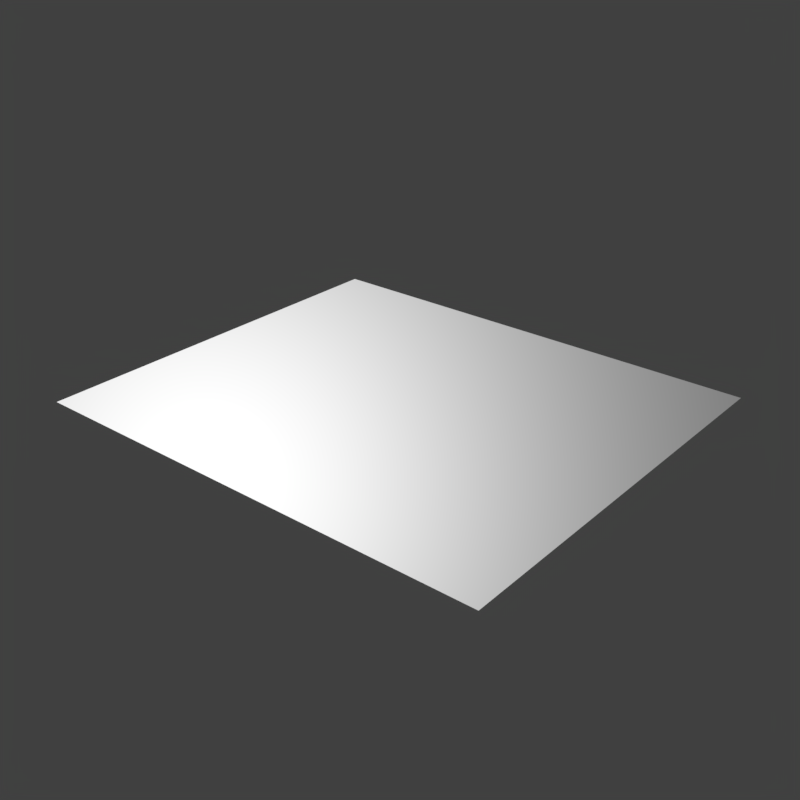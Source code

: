 # Source: decal02_31.blend  (saved by Blender 2.78.0; exported with 4.5.12 LTS)
import bpy
from mathutils import Matrix  # noqa: F401  (used for matrix-valued properties, if any)

bpy.ops.wm.read_factory_settings(use_empty=True)
scene = bpy.context.scene
scene.name = 'Scene'

# ---- collections
col_collection_1 = bpy.data.collections.new('Collection 1'); scene.collection.children.link(col_collection_1)

# ---- images (referenced by path relative to the original .blend; pixels are not part of the script)
import os
ASSET_DIR = os.environ.get("B2B_ASSET_DIR", "")  # directory of the original .blend (textures are referenced by path, not embedded)
HERE = os.path.dirname(os.path.abspath(__file__))  # packed textures are extracted next to this script under _unpacked/

def load_image(name, relpath, width, height, colorspace="sRGB"):
    """Load a texture the original file referenced (path relative to the .blend, or extracted next to this script)."""
    p = next((c for c in (os.path.join(HERE, relpath), os.path.join(ASSET_DIR, relpath)) if relpath and os.path.exists(c)), "")
    if p:
        img = bpy.data.images.load(p, check_existing=True)
        img.name = name
    else:  # same state as the original file: an image datablock whose file is absent (Cycles renders it pink)
        img = bpy.data.images.new(name, width, height)
        img.source = "FILE"
        img.filepath = "//" + (relpath or name)
    img.colorspace_settings.name = colorspace
    return img
img_decals02_31_ao_curv_height_png = load_image('decals02_31_ao_curv_height.png', 'textures/decals02_31_ao_curv_height.png', 1024, 1024, 'Non-Color')
img_decals02_31_subset_png = load_image('decals02_31_subset.png', 'textures/decals02_31_subset.png', 1024, 1024, 'Non-Color')
img_decals02_31_nrm_alpha_png = load_image('decals02_31_nrm_alpha.png', 'textures/decals02_31_nrm_alpha.png', 1024, 1024, 'Non-Color')

# ---- materials (node trees are filled in below, after node groups)
mat_decal02_31 = bpy.data.materials.new('decal02_31')
mat_decal02_31.alpha_threshold = 0.0
mat_decal02_31.roughness = 0.5

# ---- node groups
ng_decal_subset_group = bpy.data.node_groups.new('Decal Subset Group', 'ShaderNodeTree')
_s = ng_decal_subset_group.interface.new_socket(name='Shader', in_out='OUTPUT', socket_type='NodeSocketShader')
_s = ng_decal_subset_group.interface.new_socket(name='Material Color', in_out='INPUT', socket_type='NodeSocketColor')
_s.default_value = (0.35, 0.35, 0.35, 1.0)
_s = ng_decal_subset_group.interface.new_socket(name='Subset Color', in_out='INPUT', socket_type='NodeSocketColor')
_s.default_value = (0.35, 0.35, 0.35, 1.0)
_s = ng_decal_subset_group.interface.new_socket(name='Material Roughness', in_out='INPUT', socket_type='NodeSocketFloat')
_s.subtype = 'FACTOR'
_s.default_value = 0.2
_s.min_value = 0.0
_s.max_value = 1.0
_s = ng_decal_subset_group.interface.new_socket(name='Subset Roughness', in_out='INPUT', socket_type='NodeSocketFloat')
_s.subtype = 'FACTOR'
_s.default_value = 0.2
_s.min_value = 0.0
_s.max_value = 1.0
_s = ng_decal_subset_group.interface.new_socket(name='Normal Map', in_out='INPUT', socket_type='NodeSocketColor')
_s.default_value = (0.5, 0.5, 1.0, 1.0)
_s = ng_decal_subset_group.interface.new_socket(name='Normal Strength', in_out='INPUT', socket_type='NodeSocketFloat')
_s.default_value = 1.0
_s.min_value = 0.0
_s.max_value = 10.0
_s = ng_decal_subset_group.interface.new_socket(name='AO + Curvature + Height Map', in_out='INPUT', socket_type='NodeSocketColor')
_s.default_value = (0.8, 0.8, 0.8, 1.0)
_s = ng_decal_subset_group.interface.new_socket(name='Decal Alpha', in_out='INPUT', socket_type='NodeSocketFloat')
_s.subtype = 'FACTOR'
_s.default_value = 1.0
_s.min_value = 0.0
_s.max_value = 1.0
_s = ng_decal_subset_group.interface.new_socket(name='Subset Alpha', in_out='INPUT', socket_type='NodeSocketFloat')
_s.subtype = 'FACTOR'
_s.default_value = 1.0
_s.min_value = 0.0
_s.max_value = 1.0
_s = ng_decal_subset_group.interface.new_socket(name='AO Strength', in_out='INPUT', socket_type='NodeSocketFloat')
_s.subtype = 'FACTOR'
_s.default_value = 1.0
_s.min_value = 0.0
_s.max_value = 1.0
_s = ng_decal_subset_group.interface.new_socket(name='Edge Highlights', in_out='INPUT', socket_type='NodeSocketFloat')
_s.subtype = 'FACTOR'
_s.default_value = 0.5
_s.min_value = 0.0
_s.max_value = 1.0
_N = ng_decal_subset_group.nodes; _L = ng_decal_subset_group.links
n0 = _N.new('ShaderNodeBsdfAnisotropic'); n0.name = 'Glossy BSDF'; n0.location = (242, 28)
n0.distribution = 'GGX'
n1 = _N.new('ShaderNodeBsdfAnisotropic'); n1.name = 'Glossy BSDF.001'; n1.location = (238, -142)
n1.distribution = 'GGX'
n2 = _N.new('ShaderNodeMix'); n2.name = 'Mix'; n2.location = (-486, 119)
n2.hide = True
n2.data_type = 'RGBA'
n2.blend_type = 'MULTIPLY'
n3 = _N.new('ShaderNodeMix'); n3.name = 'Mix.001'; n3.location = (-323, 77)
n3.hide = True
n3.data_type = 'RGBA'
n3.blend_type = 'OVERLAY'
n4 = _N.new('ShaderNodeMix'); n4.name = 'Mix.002'; n4.location = (-487, 12)
n4.hide = True
n4.data_type = 'RGBA'
n4.blend_type = 'MULTIPLY'
n5 = _N.new('ShaderNodeMix'); n5.name = 'Mix.003'; n5.location = (-326, -24)
n5.hide = True
n5.data_type = 'RGBA'
n5.blend_type = 'OVERLAY'
n6 = _N.new('ShaderNodeSeparateColor'); n6.name = 'Separate RGB'; n6.location = (-681, -139)
n6.hide = True
n7 = _N.new('ShaderNodeNormalMap'); n7.name = 'Normal Map'; n7.location = (-178, -110)
n7.hide = True
n8 = _N.new('ShaderNodeMixShader'); n8.name = 'Mix Shader.001'; n8.location = (517, -81)
n9 = _N.new('ShaderNodeMixShader'); n9.name = 'Mix Shader'; n9.location = (756, -219)
n10 = _N.new('ShaderNodeInvert'); n10.name = 'Invert'; n10.location = (575, -263)
n10.hide = True
n11 = _N.new('NodeGroupOutput'); n11.name = 'Group Output'; n11.location = (1069, -190)
n12 = _N.new('ShaderNodeBsdfTransparent'); n12.name = 'Transparent BSDF'; n12.location = (517, -357)
n13 = _N.new('NodeGroupInput'); n13.name = 'Group Input'; n13.location = (-1044, 45)
n13.width = 215
n14 = _N.new('ShaderNodeMath'); n14.name = 'Math'; n14.location = (0, 0)
n14.operation = 'POWER'
n15 = _N.new('ShaderNodeMath'); n15.name = 'Math.001'; n15.location = (0, 0)
n15.operation = 'POWER'
_L.new(n13.outputs[4], n7.inputs[1])
_L.new(n7.outputs[0], n0.inputs[4])
_L.new(n12.outputs[0], n9.inputs[2])
_L.new(n9.outputs[0], n11.inputs[0])
_L.new(n13.outputs[6], n6.inputs[0])
_L.new(n13.outputs[0], n2.inputs[6])
_L.new(n6.outputs[0], n2.inputs[7])
_L.new(n2.outputs[2], n3.inputs[6])
_L.new(n3.outputs[2], n0.inputs[0])
_L.new(n6.outputs[1], n3.inputs[7])
_L.new(n13.outputs[9], n2.inputs[0])
_L.new(n13.outputs[10], n3.inputs[0])
_L.new(n13.outputs[5], n7.inputs[0])
_L.new(n7.outputs[0], n1.inputs[4])
_L.new(n4.outputs[2], n5.inputs[6])
_L.new(n13.outputs[9], n4.inputs[0])
_L.new(n6.outputs[0], n4.inputs[7])
_L.new(n13.outputs[1], n4.inputs[6])
_L.new(n6.outputs[1], n5.inputs[7])
_L.new(n13.outputs[10], n5.inputs[0])
_L.new(n5.outputs[2], n1.inputs[0])
_L.new(n0.outputs[0], n8.inputs[1])
_L.new(n1.outputs[0], n8.inputs[2])
_L.new(n8.outputs[0], n9.inputs[1])
_L.new(n13.outputs[8], n8.inputs[0])
_L.new(n10.outputs[0], n9.inputs[0])
_L.new(n13.outputs[7], n10.inputs[1])
_L.new(n13.outputs[3], n14.inputs[0])
_L.new(n14.outputs[0], n1.inputs[1])
_L.new(n13.outputs[2], n15.inputs[0])
_L.new(n15.outputs[0], n0.inputs[1])
n11.is_active_output = True
ng_nodegroup_decal02_31 = bpy.data.node_groups.new('NodeGroup.decal02_31', 'ShaderNodeTree')
_s = ng_nodegroup_decal02_31.interface.new_socket(name='Color', in_out='OUTPUT', socket_type='NodeSocketColor')
_s.default_value = (0.0, 0.0, 0.0, 0.0)
_s = ng_nodegroup_decal02_31.interface.new_socket(name='UV', in_out='INPUT', socket_type='NodeSocketVector')
_s.min_value = 0.0
_s.max_value = 1.0
_s = ng_nodegroup_decal02_31.interface.new_socket(name='Value', in_out='INPUT', socket_type='NodeSocketFloat')
_s.default_value = 0.5
_s.min_value = -1e+04
_s.max_value = 1e+04
_s = ng_nodegroup_decal02_31.interface.new_socket(name='Mult', in_out='INPUT', socket_type='NodeSocketFloat')
_s.default_value = 0.5
_s.min_value = -1e+04
_s.max_value = 1e+04
_s = ng_nodegroup_decal02_31.interface.new_socket(name='Cross', in_out='INPUT', socket_type='NodeSocketColor')
_s.default_value = (0.5, 0.5, 0.5, 1.0)
_s = ng_nodegroup_decal02_31.interface.new_socket(name='UV2', in_out='INPUT', socket_type='NodeSocketColor')
_s.default_value = (0.5, 0.5, 0.5, 1.0)
_N = ng_nodegroup_decal02_31.nodes; _L = ng_nodegroup_decal02_31.links
n0 = _N.new('NodeFrame'); n0.name = 'Frame'; n0.location = (-544, 252)
n0.width = 905
n1 = _N.new('ShaderNodeMix'); n1.name = 'Mix'; n1.location = (396, -34)
n1.width = 100
n1.data_type = 'RGBA'
n1.blend_type = 'MULTIPLY'
n1.inputs[0].default_value = 1.0
n2 = _N.new('ShaderNodeMix'); n2.name = 'Mix.001'; n2.location = (523, -172)
n2.width = 100
n2.data_type = 'RGBA'
n2.blend_type = 'ADD'
n2.inputs[0].default_value = 1.0
n3 = _N.new('NodeGroupOutput'); n3.name = 'Group Output'; n3.location = (723, 0)
n4 = _N.new('ShaderNodeMath'); n4.name = 'Math.002'; n4.location = (755, -160)
n4.width = 120
n5 = _N.new('ShaderNodeMath'); n5.name = 'Math.001'; n5.location = (558, -133)
n5.width = 120
n5.operation = 'MULTIPLY'
n6 = _N.new('ShaderNodeSeparateColor'); n6.name = 'Separate RGB'; n6.location = (329, -57)
n7 = _N.new('ShaderNodeTexImage'); n7.name = 'Image Texture.003'; n7.location = (30, -30)
n7.width = 228
n7.image = img_decals02_31_ao_curv_height_png
n8 = _N.new('NodeGroupInput'); n8.name = 'Group Input'; n8.location = (-594, -23)
n4.parent = n0
n5.parent = n0
n6.parent = n0
n7.parent = n0
_L.new(n5.outputs[0], n4.inputs[0])
_L.new(n1.outputs[2], n2.inputs[6])
_L.new(n4.outputs[0], n1.inputs[6])
_L.new(n8.outputs[1], n5.inputs[1])
_L.new(n8.outputs[2], n4.inputs[1])
_L.new(n2.outputs[2], n3.inputs[0])
_L.new(n8.outputs[3], n1.inputs[7])
_L.new(n8.outputs[4], n2.inputs[7])
_L.new(n8.outputs[0], n7.inputs[0])
_L.new(n7.outputs[0], n6.inputs[0])
_L.new(n6.outputs[2], n5.inputs[0])
n3.is_active_output = True
ng_parallax_decal02_31 = bpy.data.node_groups.new('parallax.decal02_31', 'ShaderNodeTree')
_s = ng_parallax_decal02_31.interface.new_socket(name='vector', in_out='OUTPUT', socket_type='NodeSocketColor')
_s.default_value = (0.0, 0.0, 0.0, 0.0)
_s = ng_parallax_decal02_31.interface.new_socket(name='tangent', in_out='OUTPUT', socket_type='NodeSocketVector')
_s = ng_parallax_decal02_31.interface.new_socket(name='bino', in_out='OUTPUT', socket_type='NodeSocketVector')
_s = ng_parallax_decal02_31.interface.new_socket(name='no', in_out='OUTPUT', socket_type='NodeSocketVector')
_s = ng_parallax_decal02_31.interface.new_socket(name='value', in_out='INPUT', socket_type='NodeSocketFloat')
_s.default_value = -0.01
_s.min_value = -0.1
_s.max_value = 0.0
_s = ng_parallax_decal02_31.interface.new_socket(name='mult', in_out='INPUT', socket_type='NodeSocketFloat')
_N = ng_parallax_decal02_31.nodes; _L = ng_parallax_decal02_31.links
n0 = _N.new('NodeFrame'); n0.name = 'TBN'; n0.location = (2859, 972)
n0.label = 'TBN'
n0.width = 947
n0.shrink = False
n0.label_size = 36
n1 = _N.new('NodeFrame'); n1.name = 'TBN.001'; n1.location = (4482, -656)
n1.label = 'TBN'
n1.width = 765
n1.shrink = False
n1.label_size = 36
n2 = _N.new('NodeFrame'); n2.name = 'TBN.002'; n2.location = (3893, 551)
n2.label = 'TBN'
n2.width = 746
n2.shrink = False
n2.label_size = 36
n3 = _N.new('NodeReroute'); n3.name = 'Reroute'; n3.location = (3931, -1171)
n3.width = 16
n3.socket_idname = 'NodeSocketFloat'
n4 = _N.new('NodeReroute'); n4.name = 'Reroute.002'; n4.location = (3943, -1005)
n4.width = 16
n4.socket_idname = 'NodeSocketFloat'
n5 = _N.new('NodeReroute'); n5.name = 'Reroute.011'; n5.location = (4514, -370)
n5.width = 16
n6 = _N.new('NodeReroute'); n6.name = 'Reroute.001'; n6.location = (4146, -789)
n6.width = 16
n6.socket_idname = 'NodeSocketVector'
n7 = _N.new('NodeReroute'); n7.name = 'Reroute.007'; n7.location = (5405, 857)
n7.width = 16
n7.socket_idname = 'NodeSocketVector'
n8 = _N.new('NodeReroute'); n8.name = 'Reroute.008'; n8.location = (5308, 774)
n8.width = 16
n8.socket_idname = 'NodeSocketVector'
n9 = _N.new('NodeReroute'); n9.name = 'Reroute.010'; n9.location = (5195, 682)
n9.width = 16
n9.socket_idname = 'NodeSocketVector'
n10 = _N.new('NodeReroute'); n10.name = 'Reroute.003'; n10.location = (4513, -83)
n10.width = 16
n11 = _N.new('NodeReroute'); n11.name = 'Reroute.009'; n11.location = (3600, -40)
n11.width = 16
n11.socket_idname = 'NodeSocketVector'
n12 = _N.new('ShaderNodeCameraData'); n12.name = 'Camera Data.001'; n12.location = (3129, -42)
n12.width = 95
n13 = _N.new('ShaderNodeVectorTransform'); n13.name = 'Vector Transform.001'; n13.location = (252, -52)
n13.convert_to = 'CAMERA'
n14 = _N.new('ShaderNodeNewGeometry'); n14.name = 'Geometry'; n14.location = (33, -432)
n15 = _N.new('ShaderNodeVectorTransform'); n15.name = 'Vector Transform'; n15.location = (245, -437)
n15.width = 160
n15.convert_to = 'CAMERA'
n16 = _N.new('ShaderNodeTangent'); n16.name = 'Tangent.001'; n16.location = (30, -30)
n16.direction_type = 'UV_MAP'
n17 = _N.new('ShaderNodeMapping'); n17.name = 'Mapping.001'; n17.location = (585, -543)
n17.hide = True
n17.inputs[3].default_value = (1.0, 1.0, 0.0)
n18 = _N.new('ShaderNodeVectorMath'); n18.name = 'Vector Math.003'; n18.location = (437, -196)
n18.operation = 'CROSS_PRODUCT'
n19 = _N.new('NodeReroute'); n19.name = 'Reroute.006'; n19.location = (3608, 825)
n19.width = 16
n19.socket_idname = 'NodeSocketVector'
n20 = _N.new('NodeReroute'); n20.name = 'Reroute.005'; n20.location = (3604, 676)
n20.width = 16
n20.socket_idname = 'NodeSocketVector'
n21 = _N.new('NodeReroute'); n21.name = 'Reroute.004'; n21.location = (3582, 395)
n21.width = 16
n21.socket_idname = 'NodeSocketVector'
n22 = _N.new('ShaderNodeMath'); n22.name = 'Math'; n22.location = (3685, -1110)
n22.operation = 'MULTIPLY'
n23 = _N.new('ShaderNodeGroup'); n23.name = 'Group.003'; n23.location = (589, -173)
n23.width = 120
n23.node_tree = ng_nodegroup_decal02_31
n24 = _N.new('ShaderNodeGroup'); n24.name = 'Group.005'; n24.location = (362, -360)
n24.width = 120
n24.node_tree = ng_nodegroup_decal02_31
n25 = _N.new('ShaderNodeGroup'); n25.name = 'Group.006'; n25.location = (568, -411)
n25.width = 120
n25.node_tree = ng_nodegroup_decal02_31
n26 = _N.new('ShaderNodeGroup'); n26.name = 'Group.008'; n26.location = (323, -621)
n26.width = 120
n26.node_tree = ng_nodegroup_decal02_31
n27 = _N.new('ShaderNodeGroup'); n27.name = 'Group.010'; n27.location = (536, -689)
n27.width = 120
n27.node_tree = ng_nodegroup_decal02_31
n28 = _N.new('ShaderNodeGroup'); n28.name = 'Group.007'; n28.location = (109, -586)
n28.width = 120
n28.node_tree = ng_nodegroup_decal02_31
n29 = _N.new('ShaderNodeTexCoord'); n29.name = 'Texture Coordinate'; n29.location = (3860, -694)
n29.width = 150
n30 = _N.new('NodeGroupInput'); n30.name = 'Group Input'; n30.location = (3310, -996)
n31 = _N.new('ShaderNodeMapping'); n31.name = 'Mapping.002'; n31.location = (590, -78)
n31.hide = True
n31.inputs[3].default_value = (1.0, 1.0, -1.0)
n32 = _N.new('ShaderNodeMapping'); n32.name = 'Mapping.003'; n32.location = (597, -357)
n32.hide = True
n32.inputs[3].default_value = (1.0, 1.0, -1.0)
n33 = _N.new('ShaderNodeMapping'); n33.name = 'Mapping.004'; n33.location = (3360, -53)
n33.inputs[3].default_value = (1.0, 1.0, -1.0)
n34 = _N.new('ShaderNodeVectorMath'); n34.name = 'Vector Math.002'; n34.location = (177, -493)
n34.width = 80
n34.operation = 'DOT_PRODUCT'
n35 = _N.new('ShaderNodeCombineColor'); n35.name = 'Combine RGB'; n35.location = (334, -407)
n35.width = 80
n36 = _N.new('ShaderNodeVectorMath'); n36.name = 'Vector Math.001'; n36.location = (169, -391)
n36.width = 80
n36.operation = 'DOT_PRODUCT'
n37 = _N.new('ShaderNodeVectorMath'); n37.name = 'Vector Math'; n37.location = (170, -288)
n37.width = 80
n37.operation = 'DOT_PRODUCT'
n38 = _N.new('ShaderNodeGroup'); n38.name = 'Group.002'; n38.location = (384, -104)
n38.width = 120
n38.node_tree = ng_nodegroup_decal02_31
n39 = _N.new('ShaderNodeGroup'); n39.name = 'Group.004'; n39.location = (147, -347)
n39.width = 120
n39.node_tree = ng_nodegroup_decal02_31
n40 = _N.new('NodeGroupOutput'); n40.name = 'Group Output'; n40.location = (5805, -1170)
n41 = _N.new('ShaderNodeGroup'); n41.name = 'Group.001'; n41.location = (30, -65)
n41.width = 266
n41.node_tree = ng_nodegroup_decal02_31
n42 = _N.new('ShaderNodeVectorMath'); n42.name = 'Vector Math.004'; n42.location = (0, 0)
n42.operation = 'NORMALIZE'
n13.parent = n0
n14.parent = n0
n15.parent = n0
n16.parent = n0
n17.parent = n0
n18.parent = n0
n23.parent = n1
n24.parent = n1
n25.parent = n1
n26.parent = n1
n27.parent = n1
n28.parent = n1
n31.parent = n0
n32.parent = n0
n34.parent = n2
n35.parent = n2
n36.parent = n2
n37.parent = n2
n38.parent = n1
n39.parent = n1
n41.parent = n1
_L.new(n36.outputs[1], n35.inputs[1])
_L.new(n37.outputs[1], n35.inputs[0])
_L.new(n4.outputs[0], n41.inputs[1])
_L.new(n6.outputs[0], n41.inputs[0])
_L.new(n5.outputs[0], n41.inputs[3])
_L.new(n6.outputs[0], n41.inputs[4])
_L.new(n41.outputs[0], n38.inputs[0])
_L.new(n41.outputs[0], n38.inputs[4])
_L.new(n38.outputs[0], n23.inputs[0])
_L.new(n38.outputs[0], n23.inputs[4])
_L.new(n23.outputs[0], n39.inputs[0])
_L.new(n23.outputs[0], n39.inputs[4])
_L.new(n39.outputs[0], n24.inputs[0])
_L.new(n39.outputs[0], n24.inputs[4])
_L.new(n24.outputs[0], n25.inputs[0])
_L.new(n24.outputs[0], n25.inputs[4])
_L.new(n25.outputs[0], n28.inputs[0])
_L.new(n25.outputs[0], n28.inputs[4])
_L.new(n28.outputs[0], n26.inputs[0])
_L.new(n28.outputs[0], n26.inputs[4])
_L.new(n26.outputs[0], n27.inputs[0])
_L.new(n26.outputs[0], n27.inputs[4])
_L.new(n5.outputs[0], n38.inputs[3])
_L.new(n5.outputs[0], n23.inputs[3])
_L.new(n5.outputs[0], n39.inputs[3])
_L.new(n5.outputs[0], n28.inputs[3])
_L.new(n5.outputs[0], n26.inputs[3])
_L.new(n5.outputs[0], n27.inputs[3])
_L.new(n5.outputs[0], n25.inputs[3])
_L.new(n5.outputs[0], n24.inputs[3])
_L.new(n4.outputs[0], n38.inputs[1])
_L.new(n4.outputs[0], n23.inputs[1])
_L.new(n4.outputs[0], n39.inputs[1])
_L.new(n4.outputs[0], n24.inputs[1])
_L.new(n4.outputs[0], n25.inputs[1])
_L.new(n4.outputs[0], n28.inputs[1])
_L.new(n4.outputs[0], n26.inputs[1])
_L.new(n4.outputs[0], n27.inputs[1])
_L.new(n3.outputs[0], n41.inputs[2])
_L.new(n10.outputs[0], n5.inputs[0])
_L.new(n11.outputs[0], n37.inputs[1])
_L.new(n11.outputs[0], n36.inputs[1])
_L.new(n11.outputs[0], n34.inputs[1])
_L.new(n14.outputs[1], n15.inputs[0])
_L.new(n16.outputs[0], n13.inputs[0])
_L.new(n13.outputs[0], n18.inputs[0])
_L.new(n15.outputs[0], n18.inputs[1])
_L.new(n27.outputs[0], n40.inputs[0])
_L.new(n35.outputs[0], n10.inputs[0])
_L.new(n34.outputs[1], n35.inputs[2])
_L.new(n29.outputs[2], n6.inputs[0])
_L.new(n3.outputs[0], n38.inputs[2])
_L.new(n3.outputs[0], n23.inputs[2])
_L.new(n3.outputs[0], n39.inputs[2])
_L.new(n3.outputs[0], n24.inputs[2])
_L.new(n3.outputs[0], n25.inputs[2])
_L.new(n3.outputs[0], n28.inputs[2])
_L.new(n3.outputs[0], n26.inputs[2])
_L.new(n3.outputs[0], n27.inputs[2])
_L.new(n30.outputs[0], n22.inputs[0])
_L.new(n30.outputs[1], n22.inputs[1])
_L.new(n30.outputs[0], n4.inputs[0])
_L.new(n22.outputs[0], n3.inputs[0])
_L.new(n19.outputs[0], n37.inputs[0])
_L.new(n20.outputs[0], n36.inputs[0])
_L.new(n21.outputs[0], n34.inputs[0])
_L.new(n12.outputs[0], n11.inputs[0])
_L.new(n13.outputs[0], n19.inputs[0])
_L.new(n15.outputs[0], n21.inputs[0])
_L.new(n7.outputs[0], n40.inputs[1])
_L.new(n8.outputs[0], n40.inputs[2])
_L.new(n9.outputs[0], n40.inputs[3])
_L.new(n19.outputs[0], n7.inputs[0])
_L.new(n20.outputs[0], n8.inputs[0])
_L.new(n21.outputs[0], n9.inputs[0])
_L.new(n42.outputs[0], n20.inputs[0])
_L.new(n18.outputs[0], n42.inputs[0])
n40.is_active_output = True

# ---- material node trees
mat_decal02_31.use_nodes = True; mat_decal02_31.node_tree.nodes.clear()
_N = mat_decal02_31.node_tree.nodes; _L = mat_decal02_31.node_tree.links
n0 = _N.new('ShaderNodeOutputMaterial'); n0.name = 'Material Output'; n0.location = (188, 348)
n1 = _N.new('ShaderNodeGroup'); n1.name = 'Group'; n1.location = (-205, 387)
n1.width = 227
n1.node_tree = ng_decal_subset_group
n1.inputs[2].default_value = 0.2
n1.inputs[3].default_value = 0.2
n1.inputs[5].default_value = 1.0
n1.inputs[9].default_value = 1.0
n1.inputs[10].default_value = 0.5
n2 = _N.new('ShaderNodeRGB'); n2.name = 'RGB'; n2.location = (-743, 561)
n2.outputs[0].default_value = (0.35, 0.35, 0.35, 1.0)
n3 = _N.new('ShaderNodeRGB'); n3.name = 'RGB.001'; n3.location = (-582, 560)
n3.outputs[0].default_value = (0.35, 0.35, 0.35, 1.0)
n4 = _N.new('ShaderNodeTexImage'); n4.name = 'Image Texture.002'; n4.location = (-742, -183)
n4.label = 'subset SUBSET'
n4.width = 301
n4.image = img_decals02_31_subset_png
n5 = _N.new('ShaderNodeTexImage'); n5.name = 'Image Texture'; n5.location = (-740, 348)
n5.label = 'subset NRM_ALPHA'
n5.width = 295
n5.image = img_decals02_31_nrm_alpha_png
n6 = _N.new('ShaderNodeTexImage'); n6.name = 'Image Texture.001'; n6.location = (-745, 82)
n6.label = 'subset AO_CURV_HEIGHT'
n6.width = 301
n6.image = img_decals02_31_ao_curv_height_png
n7 = _N.new('ShaderNodeGroup'); n7.name = 'Group.001'; n7.location = (-1267, -41)
n7.width = 235
n7.node_tree = ng_parallax_decal02_31
n7.inputs[0].default_value = -0.05
n7.inputs[1].default_value = -0.5
_L.new(n5.outputs[0], n1.inputs[4])
_L.new(n1.outputs[0], n0.inputs[0])
_L.new(n6.outputs[0], n1.inputs[6])
_L.new(n7.outputs[0], n5.inputs[0])
_L.new(n7.outputs[0], n6.inputs[0])
_L.new(n5.outputs[1], n1.inputs[7])
_L.new(n4.outputs[0], n1.inputs[8])
_L.new(n7.outputs[0], n4.inputs[0])
_L.new(n2.outputs[0], n1.inputs[0])
_L.new(n3.outputs[0], n1.inputs[1])
n0.is_active_output = True

# ---- world
world_world = bpy.data.worlds.new('World'); scene.world = world_world
world_world.use_nodes = True; world_world.node_tree.nodes.clear()
_N = world_world.node_tree.nodes; _L = world_world.node_tree.links
n0 = _N.new('ShaderNodeMath'); n0.name = 'Math.001'; n0.location = (3, 138)
n0.inputs[1].default_value = 1.0
n1 = _N.new('ShaderNodeMath'); n1.name = 'Math.003'; n1.location = (376, 139)
n1.operation = 'MULTIPLY'
n1.inputs[1].default_value = 1.0
n2 = _N.new('ShaderNodeMath'); n2.name = 'Math.002'; n2.location = (198, 135)
n2.operation = 'POWER'
n2.inputs[1].default_value = 0.1
n3 = _N.new('ShaderNodeMath'); n3.name = 'Math'; n3.location = (-179, 137)
n3.operation = 'MULTIPLY'
n4 = _N.new('ShaderNodeBackground'); n4.name = 'Background'; n4.location = (630, 254)
n4.inputs[0].default_value = (0.05088, 0.05088, 0.05088, 1.0)
n5 = _N.new('ShaderNodeOutputWorld'); n5.name = 'World Output'; n5.location = (890, 246)
n6 = _N.new('ShaderNodeTexCoord'); n6.name = 'Texture Coordinate'; n6.location = (-1202, 211)
n7 = _N.new('ShaderNodeMapping'); n7.name = 'Mapping'; n7.location = (-884, 241)
_L.new(n4.outputs[0], n5.inputs[0])
_L.new(n3.outputs[0], n0.inputs[0])
_L.new(n0.outputs[0], n2.inputs[0])
_L.new(n2.outputs[0], n1.inputs[0])
_L.new(n1.outputs[0], n4.inputs[1])
_L.new(n6.outputs[0], n7.inputs[0])
n5.is_active_output = True
world_world.color = (0.05088, 0.05088, 0.05088)
world_world.use_sun_shadow = False
world_world.sun_shadow_jitter_overblur = 0.0
world_world.cycles.sampling_method = 'MANUAL'

# ---- meshes
me_plane_001 = bpy.data.meshes.new('Plane.001')
me_plane_001.from_pydata([(-0.256, -0.219, 0.0), (0.256, -0.219, 0.0), (-0.256, 0.219, 0.0), (0.256, 0.219, 0.0)], [], [(0, 1, 3, 2)])
_uv = me_plane_001.uv_layers.new(name='UVMap')
_uv.uv.foreach_set('vector', [0.0001001, 0.0001001, 0.9999, 0.0001001, 0.9999, 0.9999, 9.99e-05, 0.9999])
me_plane_001.materials.append(mat_decal02_31)
me_plane_001.use_remesh_preserve_volume = False
me_plane_001.use_remesh_preserve_attributes = False
me_plane_001.use_mirror_vertex_groups = False
me_plane_001.update()

# ---- objects
ob_decal02_31 = bpy.data.objects.new('decal02_31', me_plane_001)

# ---- transforms, parenting, visibility, modifiers, constraints
ob_decal02_31.location = (0.0, 0.0, 0.0)
ob_decal02_31.visible_shadow = False
ob_decal02_31.show_wire = True
ob_decal02_31.show_all_edges = True
ob_decal02_31.lineart.crease_threshold = 0.0
_m = ob_decal02_31.modifiers.new('Displace', 'DISPLACE')
_m.mid_level = 0.999

# ---- collection membership
col_collection_1.objects.link(ob_decal02_31)

# ---- scene / render settings (as saved in the file)
scene.frame_start = 0; scene.frame_end = 250; scene.frame_set(1)
scene.render.engine = 'CYCLES'
scene.render.resolution_x = 256
scene.render.resolution_y = 256
scene.render.dither_intensity = 0.0
scene.render.film_transparent = True
scene.render.use_bake_selected_to_active = True
scene.cycles.use_denoising = False
scene.cycles.samples = 64
scene.cycles.sampling_pattern = 'TABULATED_SOBOL'
scene.cycles.light_sampling_threshold = 0.0
scene.cycles.use_adaptive_sampling = False
scene.cycles.use_light_tree = False
scene.cycles.blur_glossy = 0.0
scene.cycles.sample_clamp_indirect = 0.0
scene.view_settings.view_transform = 'Standard'
bpy.context.view_layer.update()

# ---- added for rendering (the .blend has no active camera and no usable light): camera, sun
cam_auto = bpy.data.cameras.new('AutoCamera')
cam_auto.lens = 50.0
cam_auto.sensor_width = 36.0
cam_auto.clip_end = 1000.0
ob_auto_camera = bpy.data.objects.new('AutoCamera', cam_auto)
scene.collection.objects.link(ob_auto_camera)
ob_auto_camera.location = (0.623404, -0.748084, 0.499723)
ob_auto_camera.rotation_euler = (1.09748, -7.21219e-08, 0.694738)
scene.camera = ob_auto_camera
light_auto_sun = bpy.data.lights.new('AutoSun', 'SUN')
light_auto_sun.energy = 3.0
light_auto_sun.angle = 0.0523599
ob_auto_sun = bpy.data.objects.new('AutoSun', light_auto_sun)
scene.collection.objects.link(ob_auto_sun)
ob_auto_sun.rotation_euler = (0.872665, 0.174533, 0.523599)
bpy.context.view_layer.update()
